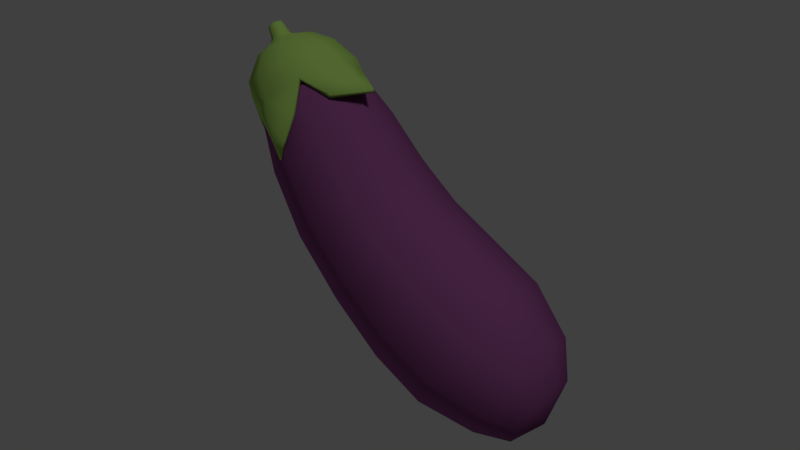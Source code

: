 # Source: eggplant.blend  (saved by Blender 2.79.0; exported with 4.5.12 LTS)
import bpy
from mathutils import Matrix  # noqa: F401  (used for matrix-valued properties, if any)

bpy.ops.wm.read_factory_settings(use_empty=True)
scene = bpy.context.scene
scene.name = 'Scene'

# ---- collections
col_collection_1 = bpy.data.collections.new('Collection 1'); scene.collection.children.link(col_collection_1)

# ---- materials (node trees are filled in below, after node groups)
mat_green = bpy.data.materials.new('Green')
mat_green.alpha_threshold = 0.0
mat_green.use_transparent_shadow = False
mat_green.diffuse_color = (0.2195, 0.3564, 0.07819, 1.0)
mat_green.roughness = 0.5
mat_green.specular_intensity = 0.2
mat_aubergine = bpy.data.materials.new('Aubergine')
mat_aubergine.alpha_threshold = 0.0
mat_aubergine.use_transparent_shadow = False
mat_aubergine.diffuse_color = (0.1441, 0.04092, 0.1301, 1.0)
mat_aubergine.roughness = 0.5
mat_aubergine.specular_intensity = 0.3

# ---- material node trees

# ---- world
world_world = bpy.data.worlds.new('World'); scene.world = world_world
world_world.color = (0.05088, 0.05088, 0.05088)
world_world.use_sun_shadow = False
world_world.sun_shadow_jitter_overblur = 0.0
world_world.cycles.sampling_method = 'MANUAL'

# ---- lights
light_sun_001 = bpy.data.lights.new('Sun.001', 'SUN')
light_sun_001.transmission_factor = 0.0
light_sun_001.angle = 0.1993
light_sun_001.energy = 0.3
light_sun_001.shadow_buffer_clip_start = 0.5
light_sun_001.shadow_soft_size = 0.1
light_sun_001.shadow_cascade_max_distance = 1000.0
light_sun = bpy.data.lights.new('Sun', 'SUN')
light_sun.transmission_factor = 0.0
light_sun.angle = 0.1993
light_sun.energy = 1.0
light_sun.shadow_buffer_clip_start = 0.5
light_sun.shadow_soft_size = 0.1
light_sun.shadow_cascade_max_distance = 1000.0

# ---- meshes
me_sphere_001 = bpy.data.meshes.new('Sphere.001')
me_sphere_001.from_pydata([(0.01728, 0.1994, 0.9198), (0.01528, 0.78, 0.3469), (0.1581, 0.141, 0.9134), (0.2135, 0.2238, 0.501), (0.5655, 0.5515, 0.309), (0.2165, -9.915e-08, 0.9108), (0.3061, -8.393e-08, 0.4968), (0.7934, -1.577e-07, 0.2933), (-0.4288, 1.758, -2.651), (0.1581, -0.141, 0.9134), (0.2135, -0.2238, 0.501), (0.5655, -0.5515, 0.309), (0.0707, 1.725, -2.274), (0.01728, -0.1994, 0.9198), (-0.0101, -0.3165, 0.5111), (0.01528, -0.78, 0.3469), (-0.1413, 2.07, -2.092), (-6.182e-08, -1.492e-07, 1.0), (-0.1236, -0.141, 0.9262), (-0.2337, -0.2238, 0.5212), (-0.5349, -0.5515, 0.3848), (-0.4692, 1.679, -2.059), (-0.1819, -1.016e-07, 0.9289), (-0.3263, -8.777e-08, 0.5254), (-0.7629, -1.477e-07, 0.4005), (-0.5943, 1.389, -1.326), (-0.1236, 0.141, 0.9262), (-0.2337, 0.2238, 0.5212), (-0.5349, 0.5515, 0.3848), (0.5003, 1.505, -1.685), (-0.0101, 0.3165, 0.5111), (-0.05412, 1.938, -1.35), (0.1807, 0.1824, 0.5775), (0.2562, -7.411e-08, 0.5741), (0.1807, -0.1824, 0.5775), (-0.001508, -0.258, 0.5857), (-0.1837, -0.1824, 0.594), (-0.2592, -7.725e-08, 0.5974), (-0.1837, 0.1824, 0.594), (-0.001508, 0.258, 0.5857), (0.8892, 0.8566, -0.1276), (1.218, -1.501e-07, -0.1313), (0.8903, -0.9172, -0.2624), (-0.02404, -1.297, -0.1974), (-0.9384, -0.9172, -0.1324), (-1.317, -6.696e-08, -0.1055), (-0.9384, 0.9172, -0.1324), (-0.02404, 1.297, -0.1974), (1.059, 1.113, -0.8429), (1.489, -1.086e-07, -0.4838), (1.098, -1.062, -0.7983), (-0.001534, -1.477, -0.8661), (-0.9949, -1.002, -0.5338), (-1.435, -5.342e-09, -0.5457), (-1.194, 1.049, -0.7991), (0.01029, 1.577, -0.6191), (1.755, 0.03462, -1.39), (2.196, 0.03462, -1.911), (1.387, -0.6536, -1.534), (1.33, 0.8331, -1.314), (0.6301, -1.387, -1.535), (-0.6057, -1.349, -1.008), (-0.01818, -1.696, -1.324), (-0.0628, -1.772, -1.881), (0.2754, -1.768, -2.061), (-0.3, -1.62, -1.754), (-0.2622, -1.711, -2.429), (-1.464, -0.7349, -1.283), (-1.743, 8.355e-08, -1.151), (-1.831, 1.678e-07, -1.655), (-1.618, -0.5276, -1.678), (-1.696, -0.05406, -2.021), (-1.481, 0.7498, -1.369), (-1.615, 0.3312, -1.714), (-0.4691, 1.692, -2.629), (0.07865, 1.574, -2.217), (-0.4958, 1.577, -2.025), (-0.5858, 1.333, -1.37), (0.4499, 1.326, -1.666), (1.073, 1.083, -0.9943), (1.017, -0.9885, -0.8852), (-0.9133, -0.9203, -0.6033), (-1.141, 1.011, -0.8971), (2.137, 0.04148, -1.977), (1.323, -0.648, -1.603), (1.238, 0.8616, -1.403), (0.5924, -1.303, -1.577), (-0.5876, -1.25, -1.044), (0.2789, -1.692, -2.072), (-0.2992, -1.515, -1.764), (-0.2691, -1.646, -2.411), (-1.392, -0.6967, -1.326), (-1.536, -0.5009, -1.7), (-1.634, -0.03937, -2.031), (-1.408, 0.7355, -1.434), (-1.529, 0.3393, -1.726), (-0.3292, 1.36, -2.094), (0.04807, 1.335, -1.81), (-0.3598, 1.301, -1.647), (-0.4543, 1.081, -1.094), (0.3726, 1.169, -1.365), (0.7692, 0.8731, -0.7641), (0.8033, -0.747, -0.7003), (-0.7569, -0.7241, -0.4953), (-0.9072, 0.8246, -0.6957), (1.417, 0.0586, -1.515), (1.042, -0.4613, -1.251), (0.9996, 0.6618, -1.085), (0.4626, -0.9966, -1.258), (-0.4629, -0.9862, -0.8533), (0.2027, -1.303, -1.649), (-0.2319, -1.191, -1.417), (-0.1965, -1.242, -1.941), (-1.111, -0.5227, -1.062), (-1.228, -0.3661, -1.36), (-1.287, -0.008392, -1.618), (-1.124, 0.5988, -1.126), (-1.226, 0.2826, -1.387)], [], [(1, 30, 3, 4), (0, 17, 2), (47, 1, 4, 40), (39, 0, 2, 32), (4, 3, 6, 7), (2, 17, 5), (40, 4, 7, 41), (32, 2, 5, 33), (7, 6, 10, 11), (5, 17, 9), (41, 7, 11, 42), (33, 5, 9, 34), (11, 10, 14, 15), (9, 17, 13), (42, 11, 15, 43), (34, 9, 13, 35), (15, 14, 19, 20), (13, 17, 18), (43, 15, 20, 44), (35, 13, 18, 36), (20, 19, 23, 24), (18, 17, 22), (44, 20, 24, 45), (36, 18, 22, 37), (24, 23, 27, 28), (22, 17, 26), (45, 24, 28, 46), (37, 22, 26, 38), (28, 27, 30, 1), (26, 17, 0), (46, 28, 1, 47), (38, 26, 0, 39), (27, 38, 39, 30), (23, 37, 38, 27), (19, 36, 37, 23), (14, 35, 36, 19), (10, 34, 35, 14), (6, 33, 34, 10), (3, 32, 33, 6), (30, 39, 32, 3), (54, 46, 47, 55), (53, 45, 46, 54), (52, 44, 45, 53), (51, 43, 44, 52), (50, 42, 43, 51), (49, 41, 42, 50), (48, 40, 41, 49), (55, 47, 40, 48), (16, 21, 25, 31), (12, 16, 31, 29), (16, 12, 8), (31, 25, 54, 55), (21, 16, 8), (29, 31, 55, 48), (59, 48, 49, 56), (50, 58, 56, 49), (57, 59, 56), (57, 56, 58), (51, 62, 60, 50), (61, 62, 51, 52), (65, 63, 62, 61), (64, 60, 62, 63), (64, 63, 66), (65, 66, 63), (53, 68, 67, 52), (68, 69, 70, 67), (70, 69, 71), (54, 72, 68, 53), (69, 68, 72, 73), (71, 69, 73), (54, 25, 77, 82), (66, 65, 89, 90), (70, 71, 93, 92), (8, 12, 75, 74), (59, 57, 83, 85), (52, 67, 91, 81), (12, 29, 78, 75), (60, 64, 88, 86), (72, 54, 82, 94), (25, 21, 76, 77), (57, 58, 84, 83), (65, 61, 87, 89), (21, 8, 74, 76), (50, 60, 86, 80), (73, 72, 94, 95), (61, 52, 81, 87), (67, 70, 92, 91), (58, 50, 80, 84), (29, 48, 79, 78), (48, 59, 85, 79), (71, 73, 95, 93), (64, 66, 90, 88), (90, 89, 111, 112), (85, 83, 105, 107), (75, 78, 100, 97), (81, 91, 113, 103), (83, 84, 106, 105), (77, 76, 98, 99), (91, 92, 114, 113), (80, 86, 108, 102), (82, 77, 99, 104), (92, 93, 115, 114), (87, 81, 103, 109), (74, 75, 97, 96), (94, 82, 104, 116), (86, 88, 110, 108), (78, 79, 101, 100), (95, 94, 116, 117), (89, 87, 109, 111), (84, 80, 102, 106), (93, 95, 117, 115), (88, 90, 112, 110), (79, 85, 107, 101), (76, 74, 96, 98)])
me_sphere_001.polygons.foreach_set('use_smooth', [True] * 114)
me_sphere_001.materials.append(mat_green)
me_sphere_001.use_remesh_preserve_volume = False
me_sphere_001.use_remesh_preserve_attributes = False
me_sphere_001.use_mirror_vertex_groups = False
me_sphere_001.update()
me_sphere = bpy.data.meshes.new('Sphere')
me_sphere.from_pydata([(1.637, 0.9531, 5.874), (-0.1374, 2.168, -2.882), (2.259, 0.6775, 5.635), (1.878, 1.251, 3.149), (1.39, 1.533, -2.748), (0.6467, 0.7487, -5.114), (2.516, 0.01211, 5.537), (2.364, -4.281e-07, 2.969), (2.022, 2.104e-07, -2.693), (0.9539, 4.688e-07, -5.072), (2.259, -0.6533, 5.635), (1.878, -1.251, 3.149), (1.39, -1.533, -2.748), (0.6467, -0.7487, -5.114), (1.637, -0.9289, 5.874), (0.7044, -1.77, 3.583), (-0.1374, -2.168, -2.882), (-0.0952, -1.059, -5.215), (1.774, -8.717e-07, 6.377), (1.016, -0.6533, 6.112), (-0.469, -1.251, 4.018), (-1.665, -1.533, -3.015), (-0.8371, -0.7487, -5.317), (0.7589, 0.01211, 6.211), (-0.955, -5.933e-07, 4.198), (-2.297, 3.29e-07, -3.07), (-1.144, 6.146e-07, -5.359), (1.016, 0.6775, 6.112), (-0.469, 1.251, 4.018), (-1.665, 1.533, -3.015), (-0.8371, 0.7487, -5.317), (0.7044, 1.77, 3.583), (-0.0952, 1.059, -5.215), (-0.2467, 5.223e-07, -5.538), (1.236, 1.459, 0.3271), (1.829, -1.195e-07, 0.3043), (1.236, -1.459, 0.3271), (-0.198, -2.063, 0.382), (-1.632, -1.459, 0.437), (-2.225, -1.081e-07, 0.4598), (-1.632, 1.459, 0.437), (-0.198, 2.063, 0.382), (1.182, 1.192, -4.272), (1.672, 3.779e-07, -4.219), (1.182, -1.192, -4.272), (-0.002297, -1.685, -4.402), (-1.186, -1.192, -4.531), (-1.677, 5.331e-07, -4.585), (-1.186, 1.192, -4.531), (-0.002296, 1.685, -4.402), (1.277, 1.545, -1.227), (1.909, 4.539e-08, -1.195), (1.277, -1.545, -1.227), (-0.251, -2.185, -1.303), (-1.779, -1.545, -1.379), (-2.411, 1.265e-07, -1.41), (-1.779, 1.545, -1.379), (-0.251, 2.185, -1.303), (1.448, 1.384, 1.758), (1.998, -2.76e-07, 1.636), (1.448, -1.384, 1.758), (0.1213, -1.958, 2.051), (-1.206, -1.384, 2.345), (-1.755, -3.709e-07, 2.467), (-1.206, 1.384, 2.345), (0.1213, 1.958, 2.051), (2.243, 0.985, 4.666), (2.619, -6.112e-07, 4.508), (2.243, -0.985, 4.666), (1.336, -1.393, 5.048), (0.4279, -0.985, 5.431), (0.05194, -7.564e-07, 5.589), (0.4279, 0.985, 5.431), (1.336, 1.393, 5.048)], [], [(65, 31, 3, 58), (0, 18, 2), (49, 1, 4, 42), (73, 0, 2, 66), (33, 32, 5), (33, 5, 9), (58, 3, 7, 59), (2, 18, 6), (42, 4, 8, 43), (66, 2, 6, 67), (33, 9, 13), (59, 7, 11, 60), (6, 18, 10), (43, 8, 12, 44), (67, 6, 10, 68), (33, 13, 17), (60, 11, 15, 61), (10, 18, 14), (44, 12, 16, 45), (68, 10, 14, 69), (33, 17, 22), (61, 15, 20, 62), (14, 18, 19), (45, 16, 21, 46), (69, 14, 19, 70), (33, 22, 26), (62, 20, 24, 63), (19, 18, 23), (46, 21, 25, 47), (70, 19, 23, 71), (33, 26, 30), (63, 24, 28, 64), (23, 18, 27), (47, 25, 29, 48), (71, 23, 27, 72), (33, 30, 32), (64, 28, 31, 65), (27, 18, 0), (48, 29, 1, 49), (72, 27, 0, 73), (56, 40, 41, 57), (55, 39, 40, 56), (54, 38, 39, 55), (53, 37, 38, 54), (52, 36, 37, 53), (51, 35, 36, 52), (50, 34, 35, 51), (57, 41, 34, 50), (30, 48, 49, 32), (26, 47, 48, 30), (22, 46, 47, 26), (17, 45, 46, 22), (13, 44, 45, 17), (9, 43, 44, 13), (5, 42, 43, 9), (32, 49, 42, 5), (1, 57, 50, 4), (4, 50, 51, 8), (8, 51, 52, 12), (12, 52, 53, 16), (16, 53, 54, 21), (21, 54, 55, 25), (25, 55, 56, 29), (29, 56, 57, 1), (40, 64, 65, 41), (39, 63, 64, 40), (38, 62, 63, 39), (37, 61, 62, 38), (36, 60, 61, 37), (35, 59, 60, 36), (34, 58, 59, 35), (41, 65, 58, 34), (28, 72, 73, 31), (24, 71, 72, 28), (20, 70, 71, 24), (15, 69, 70, 20), (11, 68, 69, 15), (7, 67, 68, 11), (3, 66, 67, 7), (31, 73, 66, 3)])
me_sphere.polygons.foreach_set('use_smooth', [True] * 80)
me_sphere.materials.append(mat_aubergine)
me_sphere.use_remesh_preserve_volume = False
me_sphere.use_remesh_preserve_attributes = False
me_sphere.use_mirror_vertex_groups = False
me_sphere.update()

# ---- objects
ob_green = bpy.data.objects.new('green', me_sphere_001)
ob_rim = bpy.data.objects.new('Rim', light_sun_001)
ob_key = bpy.data.objects.new('Key', light_sun)
ob_aubergine = bpy.data.objects.new('aubergine', me_sphere)

# ---- transforms, parenting, visibility, modifiers, constraints
ob_green.location = (-0.2416, 0.0, 0.5708)
ob_green.rotation_euler = (3.053e-08, -0.6184, -9.559e-08)
ob_green.scale = (0.06582, 0.06582, 0.06582)
ob_green.lineart.crease_threshold = 0.0
ob_rim.location = (-0.955, 2.811, -1.253)
ob_rim.rotation_euler = (0.2267, -2.657, -0.1071)
ob_rim.lineart.crease_threshold = 0.0
ob_key.location = (0.7485, -0.04702, 2.393)
ob_key.rotation_euler = (0.2276, 0.4769, 0.1059)
ob_key.lineart.crease_threshold = 0.0
ob_aubergine.location = (0.02546, 0.001051, 0.2628)
ob_aubergine.rotation_euler = (1.096e-07, -0.9876, -2.037e-07)
ob_aubergine.scale = (0.06582, 0.06582, 0.06582)
ob_aubergine.lineart.crease_threshold = 0.0

# ---- collection membership
col_collection_1.objects.link(ob_green)
col_collection_1.objects.link(ob_rim)
col_collection_1.objects.link(ob_key)
col_collection_1.objects.link(ob_aubergine)

# ---- scene / render settings (as saved in the file)
scene.frame_start = 1; scene.frame_end = 250; scene.frame_set(1)
scene.render.engine = 'BLENDER_EEVEE_NEXT'
scene.render.resolution_percentage = 50
scene.render.dither_intensity = 0.0
scene.cycles.use_denoising = False
scene.cycles.samples = 128
scene.cycles.sampling_pattern = 'TABULATED_SOBOL'
scene.cycles.light_sampling_threshold = 0.0
scene.cycles.use_adaptive_sampling = False
scene.cycles.use_light_tree = False
scene.cycles.blur_glossy = 0.0
scene.cycles.sample_clamp_indirect = 0.0
scene.view_settings.view_transform = 'Standard'
bpy.context.view_layer.update()

# ---- added for rendering (the .blend has no active camera): camera
cam_auto = bpy.data.cameras.new('AutoCamera')
cam_auto.lens = 50.0
cam_auto.sensor_width = 36.0
cam_auto.clip_end = 1000.0
ob_auto_camera = bpy.data.objects.new('AutoCamera', cam_auto)
scene.collection.objects.link(ob_auto_camera)
ob_auto_camera.location = (1.09677, -1.30767, 1.19138)
ob_auto_camera.rotation_euler = (1.09748, -7.21219e-08, 0.694738)
scene.camera = ob_auto_camera
bpy.context.view_layer.update()
